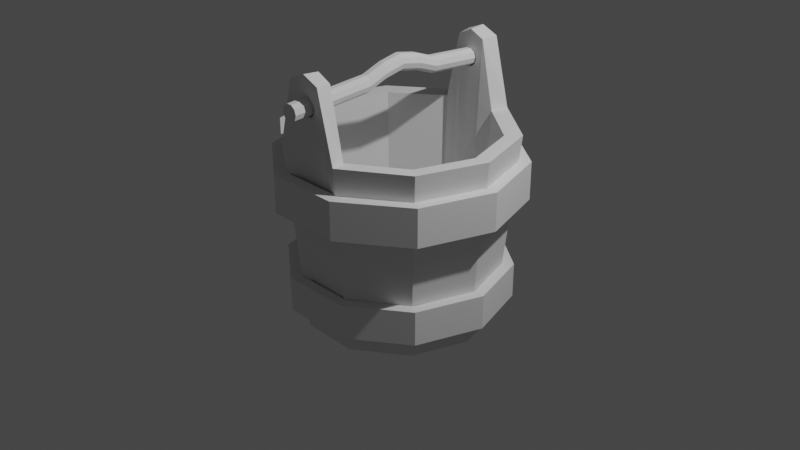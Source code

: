# Source: bucket.blend  (saved by Blender 2.81.16; exported with 4.5.12 LTS)
import bpy
from mathutils import Matrix  # noqa: F401  (used for matrix-valued properties, if any)

bpy.ops.wm.read_factory_settings(use_empty=True)
scene = bpy.context.scene
scene.name = 'Scene'

# ---- collections
col_collection = bpy.data.collections.new('Collection'); scene.collection.children.link(col_collection)

# ---- world
world_world = bpy.data.worlds.new('World'); scene.world = world_world
world_world.use_nodes = True; world_world.node_tree.nodes.clear()
_N = world_world.node_tree.nodes; _L = world_world.node_tree.links
n0 = _N.new('ShaderNodeOutputWorld'); n0.name = 'World Output'; n0.location = (300, 300)
n1 = _N.new('ShaderNodeBackground'); n1.name = 'Background'; n1.location = (10, 300)
n1.inputs[0].default_value = (0.05088, 0.05088, 0.05088, 1.0)
_L.new(n1.outputs[0], n0.inputs[0])
n0.is_active_output = True
world_world.color = (0.05088, 0.05088, 0.05088)
world_world.use_sun_shadow = False
world_world.sun_shadow_jitter_overblur = 0.0

# ---- cameras
cam_camera = bpy.data.cameras.new('Camera')
cam_camera.clip_end = 100.0
cam_camera.ortho_scale = 7.314

# ---- lights
light_light = bpy.data.lights.new('Light', 'POINT')
light_light.transmission_factor = 0.0
light_light.energy = 1000.0
light_light.shadow_soft_size = 0.1
light_light.shadow_maximum_resolution = 0.006
light_light.use_absolute_resolution = True

# ---- meshes
me_cylinder = bpy.data.meshes.new('Cylinder')
me_cylinder.from_pydata([(0.0, 1.0, -1.0), (-7.624e-09, 1.205, 1.01), (0.5878, 0.809, -1.0), (0.7084, 0.975, 1.0), (0.9511, 0.309, -1.0), (1.146, 0.3724, 1.0), (0.9511, -0.309, -1.0), (1.146, -0.3724, 1.0), (0.5878, -0.809, -1.0), (0.7084, -0.975, 1.01), (-8.742e-08, -1.0, -1.0), (-1.13e-07, -1.205, 1.01), (-0.5878, -0.809, -1.0), (-0.7084, -0.975, 1.0), (-0.9511, -0.309, -1.0), (-1.146, -0.3724, 1.0), (-0.9511, 0.309, -1.0), (-1.146, 0.3724, 1.0), (-0.5878, 0.809, -1.0), (-0.7084, 0.975, 1.01), (0.0, 1.0, -1.0), (0.5878, 0.809, -1.0), (0.9511, 0.309, -1.0), (0.9511, -0.309, -1.0), (0.5878, -0.809, -1.0), (-8.742e-08, -1.0, -1.0), (-0.5878, -0.809, -1.0), (-0.9511, -0.309, -1.0), (-0.9511, 0.309, -1.0), (-0.5878, 0.809, -1.0), (0.0, 1.0, -1.0), (0.5878, 0.809, -1.0), (0.9511, 0.309, -1.0), (0.9511, -0.309, -1.0), (0.5878, -0.809, -1.0), (-8.742e-08, -1.0, -1.0), (-0.5878, -0.809, -1.0), (-0.9511, -0.309, -1.0), (-0.9511, 0.309, -1.0), (-0.5878, 0.809, -1.0), (-5.599e-09, 1.025, 0.9958), (0.6027, 0.8296, 0.9859), (0.9753, 0.3169, 0.9859), (0.9753, -0.3169, 0.9859), (0.6027, -0.8296, 0.9958), (-9.525e-08, -1.025, 0.9958), (-0.6027, -0.8296, 0.9859), (-0.9753, -0.3169, 0.9859), (-0.9753, 0.3169, 0.9859), (-0.6027, 0.8296, 0.9958), (-4.362e-09, 0.9157, -0.9524), (0.5382, 0.7408, -0.9524), (0.8709, 0.283, -0.9524), (0.8709, -0.283, -0.9524), (0.5382, -0.7408, -0.9524), (-8.441e-08, -0.9157, -0.9524), (-0.5382, -0.7408, -0.9524), (-0.8709, -0.283, -0.9524), (-0.8709, 0.283, -0.9524), (-0.5382, 0.7408, -0.9524), (-0.2939, 0.9045, -1.0), (-0.3542, 1.09, 1.795), (-0.2939, 0.9045, -1.0), (-0.2939, 0.9045, -1.0), (-0.3014, 0.9275, 1.781), (-0.2691, 0.8283, -0.9524), (0.2939, -0.9045, -1.0), (0.3542, -1.09, 1.795), (0.2939, -0.9045, -1.0), (0.2939, -0.9045, -1.0), (0.3014, -0.9275, 1.781), (0.2691, -0.8283, -0.9524), (0.1469, -0.9523, -1.0), (0.1469, -0.9523, -1.0), (0.1469, -0.9523, -1.0), (0.1771, -1.148, 1.72), (0.1507, -0.9765, 1.706), (0.1346, -0.872, -0.9524), (0.5313, -1.033, 1.72), (0.4521, -0.8786, 1.706), (0.4037, -0.7845, -0.9524), (0.4408, -0.8568, -1.0), (0.4408, -0.8568, -1.0), (0.4408, -0.8568, -1.0), (-0.1469, 0.9523, -1.0), (-0.1469, 0.9523, -1.0), (-0.146, 0.9494, -1.0), (-0.1771, 1.148, 1.72), (-0.1507, 0.9765, 1.706), (-0.1346, 0.872, -0.9524), (-0.5313, 1.033, 1.72), (-0.4521, 0.8786, 1.706), (-0.4037, 0.7845, -0.8693), (-0.4419, 0.86, -0.9169), (-0.4407, 0.8563, -0.9896), (0.4547, -1.038, 1.482), (0.4033, -0.885, 1.494), (0.4377, -1.047, 1.54), (0.3858, -0.8927, 1.553), (0.4351, -1.039, 1.423), (0.3843, -0.8884, 1.436), (0.3905, -1.063, 1.576), (0.3384, -0.9086, 1.589), (0.3495, -1.076, 1.577), (0.3315, -1.082, 1.577), (0.2991, -0.9206, 1.589), (0.2795, -0.9273, 1.589), (0.3863, -1.051, 1.387), (0.3361, -0.9017, 1.4), (0.3273, -1.069, 1.387), (0.3454, -1.063, 1.387), (0.2969, -0.9137, 1.4), (0.2772, -0.9205, 1.4), (0.281, -1.089, 1.423), (0.2303, -0.9381, 1.436), (0.2643, -1.099, 1.482), (0.213, -0.9464, 1.494), (0.2836, -1.096, 1.54), (0.2318, -0.9423, 1.553), (-0.4377, 1.047, 1.539), (-0.3856, 0.8922, 1.552), (-0.4351, 1.039, 1.422), (-0.3841, 0.8878, 1.435), (-0.4547, 1.038, 1.48), (-0.4032, 0.8844, 1.493), (-0.3315, 1.082, 1.575), (-0.2795, 0.9273, 1.588), (-0.3863, 1.051, 1.386), (-0.3358, 0.9009, 1.399), (-0.3905, 1.063, 1.575), (-0.3382, 0.9082, 1.588), (-0.3273, 1.069, 1.386), (-0.2772, 0.9204, 1.399), (-0.2836, 1.096, 1.539), (-0.2318, 0.9423, 1.552), (-0.281, 1.089, 1.422), (-0.2303, 0.9381, 1.435), (-0.2991, 0.9205, 1.588), (-0.3494, 1.075, 1.575), (-0.3454, 1.063, 1.386), (-0.2969, 0.9136, 1.399), (-0.2643, 1.099, 1.48), (-0.213, 0.9464, 1.493)], [], [(30, 1, 3, 31), (31, 3, 5, 32), (32, 5, 7, 33), (33, 7, 9, 34), (74, 75, 11, 35), (35, 11, 13, 36), (36, 13, 15, 37), (37, 15, 17, 38), (7, 5, 42, 43), (38, 17, 19, 39), (86, 87, 1, 30), (0, 2, 4, 6, 8, 81, 66, 72, 10, 12, 14, 16, 18, 93, 60, 84), (84, 85, 20, 0), (16, 28, 29, 18), (14, 27, 28, 16), (12, 26, 27, 14), (10, 25, 26, 12), (72, 73, 25, 10), (6, 23, 24, 8), (4, 22, 23, 6), (2, 21, 22, 4), (0, 20, 21, 2), (85, 86, 30, 20), (28, 38, 39, 29), (27, 37, 38, 28), (26, 36, 37, 27), (25, 35, 36, 26), (73, 74, 35, 25), (23, 33, 34, 24), (22, 32, 33, 23), (21, 31, 32, 22), (20, 30, 31, 21), (47, 46, 56, 57), (5, 3, 41, 42), (90, 19, 49, 91), (19, 17, 48, 49), (17, 15, 47, 48), (15, 13, 46, 47), (13, 11, 45, 46), (78, 9, 44, 79), (9, 7, 43, 44), (3, 1, 40, 41), (51, 50, 89, 65, 92, 59, 58, 57, 56, 55, 77, 71, 80, 54, 53, 52), (44, 43, 53, 54), (41, 40, 50, 51), (48, 47, 57, 58), (79, 44, 54, 80), (42, 41, 51, 52), (49, 48, 58, 59), (46, 45, 55, 56), (43, 42, 52, 53), (91, 49, 59, 92), (88, 64, 137, 126, 134, 142, 136, 132, 140, 65, 89), (87, 61, 64, 88), (94, 90, 61, 138, 129, 119, 123, 121, 127, 139, 63), (76, 70, 105, 106, 118, 116, 114, 112, 111, 71, 77), (75, 67, 70, 76), (82, 83, 69, 68), (81, 82, 68, 66), (83, 78, 67, 103, 101, 97, 95, 99, 107, 110, 69), (11, 75, 76, 45), (45, 76, 77, 55), (68, 69, 74, 73), (66, 68, 73, 72), (69, 110, 109, 113, 115, 117, 104, 103, 67, 75, 74), (34, 9, 78, 83), (8, 24, 82, 81), (24, 34, 83, 82), (70, 79, 80, 71, 111, 108, 100, 96, 98, 102, 105), (67, 78, 79, 70), (1, 87, 88, 40), (40, 88, 89, 50), (62, 63, 86, 85), (60, 62, 85, 84), (63, 139, 131, 135, 141, 133, 125, 138, 61, 87, 86), (39, 19, 90, 94), (64, 91, 92, 65, 140, 128, 122, 124, 120, 130, 137), (61, 90, 91, 64), (124, 123, 119, 120), (126, 125, 133, 134), (130, 129, 138, 125, 126, 137), (142, 141, 135, 136), (97, 98, 96, 95), (101, 102, 98, 97), (136, 135, 131, 132), (99, 100, 108, 107), (132, 131, 139, 127, 128, 140), (115, 116, 118, 117), (117, 118, 106, 104), (107, 108, 111, 112, 109, 110), (113, 114, 116, 115), (122, 121, 123, 124), (134, 133, 141, 142), (120, 119, 129, 130), (95, 96, 100, 99), (128, 127, 121, 122), (104, 106, 105, 102, 101, 103), (109, 112, 114, 113)])
_uv = me_cylinder.uv_layers.new(name='UVMap')
_uv.uv.foreach_set('vector', [1.0, 0.5, 1.0, 1.0, 0.9, 1.0, 0.9, 0.5, 0.9, 0.5, 0.9, 1.0, 0.8, 1.0, 0.8, 0.5, 0.8, 0.5, 0.8, 1.0, 0.7, 1.0, 0.7, 0.5, 0.7, 0.5, 0.7, 1.0, 0.6, 1.0, 0.6, 0.5, 0.525, 0.5, 0.525, 1.0, 0.5, 1.0, 0.5, 0.5, 0.5, 0.5, 0.5, 1.0, 0.4, 1.0, 0.4, 0.5, 0.4, 0.5, 0.4, 1.0, 0.3, 1.0, 0.3, 0.5, 0.3, 0.5, 0.3, 1.0, 0.2, 1.0, 0.2, 0.5, 0.7, 1.0, 0.8, 1.0, 0.8, 1.0, 0.7, 1.0, 0.2, 0.5, 0.2, 1.0, 0.1, 1.0, 0.1, 0.5, 0.025, 0.5, 0.025, 1.0, -7.451e-08, 1.0, -7.451e-08, 0.5, 0.75, 0.49, 0.8911, 0.4442, 0.9783, 0.3242, 0.9783, 0.1758, 0.8911, 0.05584, 0.8558, 0.04438, 0.8205, 0.03292, 0.7853, 0.02146, 0.75, 0.01, 0.6089, 0.05584, 0.5217, 0.1758, 0.5217, 0.3242, 0.6089, 0.4442, 0.6442, 0.4556, 0.6795, 0.4671, 0.7147, 0.4785, 0.025, 0.5, 0.025, 0.5, -7.451e-08, 0.5, -7.451e-08, 0.5, 0.2, 0.5, 0.2, 0.5, 0.1, 0.5, 0.1, 0.5, 0.3, 0.5, 0.3, 0.5, 0.2, 0.5, 0.2, 0.5, 0.4, 0.5, 0.4, 0.5, 0.3, 0.5, 0.3, 0.5, 0.5, 0.5, 0.5, 0.5, 0.4, 0.5, 0.4, 0.5, 0.525, 0.5, 0.525, 0.5, 0.5, 0.5, 0.5, 0.5, 0.7, 0.5, 0.7, 0.5, 0.6, 0.5, 0.6, 0.5, 0.8, 0.5, 0.8, 0.5, 0.7, 0.5, 0.7, 0.5, 0.9, 0.5, 0.9, 0.5, 0.8, 0.5, 0.8, 0.5, 1.0, 0.5, 1.0, 0.5, 0.9, 0.5, 0.9, 0.5, 0.025, 0.5, 0.025, 0.5, -7.451e-08, 0.5, -7.451e-08, 0.5, 0.2, 0.5, 0.2, 0.5, 0.1, 0.5, 0.1, 0.5, 0.3, 0.5, 0.3, 0.5, 0.2, 0.5, 0.2, 0.5, 0.4, 0.5, 0.4, 0.5, 0.3, 0.5, 0.3, 0.5, 0.5, 0.5, 0.5, 0.5, 0.4, 0.5, 0.4, 0.5, 0.525, 0.5, 0.525, 0.5, 0.5, 0.5, 0.5, 0.5, 0.7, 0.5, 0.7, 0.5, 0.6, 0.5, 0.6, 0.5, 0.8, 0.5, 0.8, 0.5, 0.7, 0.5, 0.7, 0.5, 0.9, 0.5, 0.9, 0.5, 0.8, 0.5, 0.8, 0.5, 1.0, 0.5, 1.0, 0.5, 0.9, 0.5, 0.9, 0.5, 0.3, 1.0, 0.4, 1.0, 0.4, 1.0, 0.3, 1.0, 0.8, 1.0, 0.9, 1.0, 0.9, 1.0, 0.8, 1.0, 0.075, 1.0, 0.1, 1.0, 0.1, 1.0, 0.075, 1.0, 0.1, 1.0, 0.2, 1.0, 0.2, 1.0, 0.1, 1.0, 0.2, 1.0, 0.3, 1.0, 0.3, 1.0, 0.2, 1.0, 0.3, 1.0, 0.4, 1.0, 0.4, 1.0, 0.3, 1.0, 0.4, 1.0, 0.5, 1.0, 0.5, 1.0, 0.4, 1.0, 0.575, 1.0, 0.6, 1.0, 0.6, 1.0, 0.575, 1.0, 0.6, 1.0, 0.7, 1.0, 0.7, 1.0, 0.6, 1.0, 0.9, 1.0, 1.0, 1.0, 1.0, 1.0, 0.9, 1.0, 0.3911, 0.4442, 0.25, 0.49, 0.2147, 0.4785, 0.1795, 0.4671, 0.1442, 0.4556, 0.1089, 0.4442, 0.02175, 0.3242, 0.02175, 0.1758, 0.1089, 0.05584, 0.25, 0.01, 0.2853, 0.02146, 0.3205, 0.03292, 0.3558, 0.04438, 0.3911, 0.05584, 0.4783, 0.1758, 0.4783, 0.3242, 0.6, 1.0, 0.7, 1.0, 0.7, 1.0, 0.6, 1.0, 0.9, 1.0, 1.0, 1.0, 1.0, 1.0, 0.9, 1.0, 0.2, 1.0, 0.3, 1.0, 0.3, 1.0, 0.2, 1.0, 0.575, 1.0, 0.6, 1.0, 0.6, 1.0, 0.575, 1.0, 0.8, 1.0, 0.9, 1.0, 0.9, 1.0, 0.8, 1.0, 0.1, 1.0, 0.2, 1.0, 0.2, 1.0, 0.1, 1.0, 0.4, 1.0, 0.5, 1.0, 0.5, 1.0, 0.4, 1.0, 0.7, 1.0, 0.8, 1.0, 0.8, 1.0, 0.7, 1.0, 0.075, 1.0, 0.1, 1.0, 0.1, 1.0, 0.075, 1.0, 0.025, 1.0, 0.05, 1.0, 0.05, 1.0, 0.0467, 1.0, 0.03876, 1.0, 0.03569, 1.0, 0.0387, 1.0, 0.04667, 1.0, 0.05, 1.0, 0.05, 1.0, 0.025, 1.0, 0.025, 1.0, 0.05, 1.0, 0.05, 1.0, 0.025, 1.0, 0.075, 0.5, 0.075, 1.0, 0.05, 1.0, 0.05, 0.9606, 0.0558, 0.9635, 0.0626, 0.9603, 0.06524, 0.951, 0.06268, 0.9391, 0.05585, 0.9294, 0.05, 0.9268, 0.05, 0.5, 0.525, 1.0, 0.55, 1.0, 0.55, 1.0, 0.5467, 1.0, 0.5388, 1.0, 0.5357, 1.0, 0.5387, 1.0, 0.5467, 1.0, 0.55, 1.0, 0.55, 1.0, 0.525, 1.0, 0.525, 1.0, 0.55, 1.0, 0.55, 1.0, 0.525, 1.0, 0.575, 0.5, 0.575, 0.5, 0.55, 0.5, 0.55, 0.5, 0.575, 0.5, 0.575, 0.5, 0.55, 0.5, 0.55, 0.5, 0.575, 0.5, 0.575, 1.0, 0.55, 1.0, 0.55, 0.9609, 0.5558, 0.9638, 0.5626, 0.9607, 0.5652, 0.9513, 0.5627, 0.9395, 0.5558, 0.9297, 0.55, 0.927, 0.55, 0.5, 0.5, 1.0, 0.525, 1.0, 0.525, 1.0, 0.5, 1.0, 0.5, 1.0, 0.525, 1.0, 0.525, 1.0, 0.5, 1.0, 0.55, 0.5, 0.55, 0.5, 0.525, 0.5, 0.525, 0.5, 0.55, 0.5, 0.55, 0.5, 0.525, 0.5, 0.525, 0.5, 0.55, 0.5, 0.55, 0.927, 0.5474, 0.9282, 0.5405, 0.938, 0.538, 0.9498, 0.5406, 0.9591, 0.5474, 0.9621, 0.55, 0.9609, 0.55, 1.0, 0.525, 1.0, 0.525, 0.5, 0.6, 0.5, 0.6, 1.0, 0.575, 1.0, 0.575, 0.5, 0.6, 0.5, 0.6, 0.5, 0.575, 0.5, 0.575, 0.5, 0.6, 0.5, 0.6, 0.5, 0.575, 0.5, 0.575, 0.5, 0.55, 1.0, 0.575, 1.0, 0.575, 1.0, 0.55, 1.0, 0.55, 1.0, 0.5565, 1.0, 0.5645, 1.0, 0.5675, 1.0, 0.5645, 1.0, 0.5565, 1.0, 0.55, 1.0, 0.55, 1.0, 0.575, 1.0, 0.575, 1.0, 0.55, 1.0, -7.451e-08, 1.0, 0.025, 1.0, 0.025, 1.0, -7.451e-08, 1.0, -7.451e-08, 1.0, 0.025, 1.0, 0.025, 1.0, -7.451e-08, 1.0, 0.05, 0.5, 0.05, 0.5, 0.025, 0.5, 0.025, 0.5, 0.05, 0.5, 0.05, 0.5, 0.025, 0.5, 0.025, 0.5, 0.05, 0.5, 0.05, 0.9268, 0.04737, 0.928, 0.04053, 0.9377, 0.03797, 0.9496, 0.04061, 0.9588, 0.04741, 0.9619, 0.05, 0.9606, 0.05, 1.0, 0.025, 1.0, 0.025, 0.5, 0.1, 0.5, 0.1, 1.0, 0.075, 1.0, 0.075, 0.5, 0.05, 1.0, 0.075, 1.0, 0.075, 1.0, 0.05, 1.0, 0.05, 1.0, 0.05655, 1.0, 0.06452, 1.0, 0.06753, 1.0, 0.06446, 1.0, 0.05651, 1.0, 0.05, 1.0, 0.05, 1.0, 0.075, 1.0, 0.075, 1.0, 0.05, 1.0, -7.451e-08, 0.9382, -7.451e-08, 0.9693, 0.1, 0.9699, 0.1, 0.9385, 0.3, 0.9384, 0.3, 0.9698, 0.4, 0.9695, 0.4, 0.9382, 0.2, 0.9385, 0.2, 0.97, 0.2692, 0.9697, 0.3, 0.9698, 0.3, 0.9384, 0.2664, 0.9384, 0.5, 0.9378, 0.5, 0.9687, 0.6, 0.9679, 0.6, 0.9374, 0.4, 0.5346, 0.4, 0.5659, 0.5, 0.5662, 0.5, 0.5352, 0.3, 0.5345, 0.3, 0.5659, 0.4, 0.5659, 0.4, 0.5346, 0.6, 0.9374, 0.6, 0.9679, 0.7, 0.9672, 0.7, 0.937, 0.6, 0.5362, 0.6, 0.5668, 0.7, 0.5673, 0.7, 0.537, 0.7, 0.937, 0.7, 0.9672, 0.7311, 0.9672, 0.8, 0.9675, 0.8, 0.9371, 0.7337, 0.937, -7.451e-08, 0.5358, -7.451e-08, 0.5667, 0.1, 0.5663, 0.1, 0.535, 0.1, 0.535, 0.1, 0.5663, 0.2, 0.5661, 0.2, 0.5347, 0.7, 0.537, 0.7, 0.5673, 0.7663, 0.5675, 0.8, 0.5675, 0.8, 0.5373, 0.7689, 0.5373, 0.9, 0.5366, 0.9, 0.5672, 1.0, 0.5667, 1.0, 0.5358, 0.9, 0.9376, 0.9, 0.9683, 1.0, 0.9693, 1.0, 0.9382, 0.4, 0.9382, 0.4, 0.9695, 0.5, 0.9687, 0.5, 0.9378, 0.1, 0.9385, 0.1, 0.9699, 0.2, 0.97, 0.2, 0.9385, 0.5, 0.5352, 0.5, 0.5662, 0.6, 0.5668, 0.6, 0.5362, 0.8, 0.9371, 0.8, 0.9675, 0.9, 0.9683, 0.9, 0.9376, 0.2, 0.5347, 0.2, 0.5661, 0.2336, 0.5661, 0.3, 0.5659, 0.3, 0.5345, 0.2308, 0.5348, 0.8, 0.5373, 0.8, 0.5675, 0.9, 0.5672, 0.9, 0.5366])
me_cylinder.use_remesh_fix_poles = True
me_cylinder.use_remesh_preserve_attributes = False
me_cylinder.use_mirror_vertex_groups = False
me_cylinder.update()
me_cylinder_001 = bpy.data.meshes.new('Cylinder.001')
me_cylinder_001.from_pydata([(-14.67, 1.0, -1.009), (-14.67, 1.0, 0.991), (-14.09, 0.809, -1.009), (-14.09, 0.809, 0.991), (-13.72, 0.309, -1.009), (-13.72, 0.309, 0.991), (-13.72, -0.309, -1.009), (-13.72, -0.309, 0.991), (-14.09, -0.809, -1.009), (-14.09, -0.809, 0.991), (-14.67, -1.0, -1.009), (-14.67, -1.0, 0.991), (-15.26, -0.809, -1.009), (-15.26, -0.809, 0.991), (-15.62, -0.309, -1.009), (-15.62, -0.309, 0.991), (-15.62, 0.309, -1.009), (-15.62, 0.309, 0.991), (-15.26, 0.809, -1.009), (-15.26, 0.809, 0.991), (-15.37, 1.0, -0.3272), (-14.78, 0.809, -0.3272), (-14.41, 0.309, -0.3272), (-14.41, -0.309, -0.3272), (-14.78, -0.809, -0.3272), (-15.37, -1.0, -0.3272), (-15.95, -0.809, -0.3272), (-16.32, -0.309, -0.3272), (-16.32, 0.309, -0.3272), (-15.95, 0.809, -0.3272), (-15.37, 1.0, 0.3319), (-14.78, 0.809, 0.3319), (-14.41, 0.309, 0.3319), (-14.41, -0.309, 0.3319), (-14.78, -0.809, 0.3319), (-15.37, -1.0, 0.3319), (-15.95, -0.809, 0.3319), (-16.32, -0.309, 0.3319), (-16.32, 0.309, 0.3319), (-15.95, 0.809, 0.3319), (-16.12, 0.809, 0.002309), (-15.76, 0.309, 0.002309), (-15.76, -0.309, 0.002309), (-16.12, -0.809, 0.002309), (-16.71, -1.0, 0.002309), (-17.3, -0.809, 0.002309), (-17.66, -0.309, 0.002309), (-17.66, 0.309, 0.002309), (-17.3, 0.809, 0.002309), (-16.71, 1.0, 0.002309), (-15.65, 0.809, -0.1625), (-15.29, 0.309, -0.1625), (-15.29, -0.309, -0.1625), (-15.65, -0.809, -0.1625), (-16.24, -1.0, -0.1625), (-16.82, -0.809, -0.1625), (-17.19, -0.309, -0.1625), (-17.19, 0.309, -0.1625), (-16.82, 0.809, -0.1625), (-16.24, 1.0, -0.1625), (-16.24, 1.0, 0.1671), (-15.65, 0.809, 0.1671), (-15.29, 0.309, 0.1671), (-15.29, -0.309, 0.1671), (-15.65, -0.809, 0.1671), (-16.24, -1.0, 0.1671), (-16.82, -0.809, 0.1671), (-17.19, -0.309, 0.1671), (-17.19, 0.309, 0.1671), (-16.82, 0.809, 0.1671)], [], [(30, 1, 3, 31), (31, 3, 5, 32), (32, 5, 7, 33), (33, 7, 9, 34), (34, 9, 11, 35), (35, 11, 13, 36), (36, 13, 15, 37), (37, 15, 17, 38), (3, 1, 19, 17, 15, 13, 11, 9, 7, 5), (38, 17, 19, 39), (39, 19, 1, 30), (0, 2, 4, 6, 8, 10, 12, 14, 16, 18), (18, 29, 20, 0), (16, 28, 29, 18), (14, 27, 28, 16), (12, 26, 27, 14), (10, 25, 26, 12), (8, 24, 25, 10), (6, 23, 24, 8), (4, 22, 23, 6), (2, 21, 22, 4), (0, 20, 21, 2), (69, 39, 30, 60), (68, 38, 39, 69), (67, 37, 38, 68), (66, 36, 37, 67), (65, 35, 36, 66), (64, 34, 35, 65), (63, 33, 34, 64), (62, 32, 33, 63), (61, 31, 32, 62), (60, 30, 31, 61), (59, 49, 40, 50), (50, 40, 41, 51), (51, 41, 42, 52), (52, 42, 43, 53), (53, 43, 44, 54), (54, 44, 45, 55), (55, 45, 46, 56), (56, 46, 47, 57), (57, 47, 48, 58), (58, 48, 49, 59), (29, 58, 59, 20), (28, 57, 58, 29), (27, 56, 57, 28), (26, 55, 56, 27), (25, 54, 55, 26), (24, 53, 54, 25), (23, 52, 53, 24), (22, 51, 52, 23), (21, 50, 51, 22), (20, 59, 50, 21), (49, 60, 61, 40), (40, 61, 62, 41), (41, 62, 63, 42), (42, 63, 64, 43), (43, 64, 65, 44), (44, 65, 66, 45), (45, 66, 67, 46), (46, 67, 68, 47), (47, 68, 69, 48), (48, 69, 60, 49)])
_uv = me_cylinder_001.uv_layers.new(name='UVMap')
_uv.uv.foreach_set('vector', [1.0, 0.8352, 1.0, 1.0, 0.9, 1.0, 0.9, 0.8352, 0.9, 0.8352, 0.9, 1.0, 0.8, 1.0, 0.8, 0.8352, 0.8, 0.8352, 0.8, 1.0, 0.7, 1.0, 0.7, 0.8352, 0.7, 0.8352, 0.7, 1.0, 0.6, 1.0, 0.6, 0.8352, 0.6, 0.8352, 0.6, 1.0, 0.5, 1.0, 0.5, 0.8352, 0.5, 0.8352, 0.5, 1.0, 0.4, 1.0, 0.4, 0.8352, 0.4, 0.8352, 0.4, 1.0, 0.3, 1.0, 0.3, 0.8352, 0.3, 0.8352, 0.3, 1.0, 0.2, 1.0, 0.2, 0.8352, 0.3911, 0.4442, 0.25, 0.49, 0.1089, 0.4442, 0.02175, 0.3242, 0.02175, 0.1758, 0.1089, 0.05584, 0.25, 0.01, 0.3911, 0.05584, 0.4783, 0.1758, 0.4783, 0.3242, 0.2, 0.8352, 0.2, 1.0, 0.1, 1.0, 0.1, 0.8352, 0.1, 0.8352, 0.1, 1.0, -7.451e-08, 1.0, -7.451e-08, 0.8352, 0.75, 0.49, 0.8911, 0.4442, 0.9783, 0.3242, 0.9783, 0.1758, 0.8911, 0.05584, 0.75, 0.01, 0.6089, 0.05584, 0.5217, 0.1758, 0.5217, 0.3242, 0.6089, 0.4442, 0.1, 0.5, 0.1, 0.6704, -7.451e-08, 0.6704, -7.451e-08, 0.5, 0.2, 0.5, 0.2, 0.6704, 0.1, 0.6704, 0.1, 0.5, 0.3, 0.5, 0.3, 0.6704, 0.2, 0.6704, 0.2, 0.5, 0.4, 0.5, 0.4, 0.6704, 0.3, 0.6704, 0.3, 0.5, 0.5, 0.5, 0.5, 0.6704, 0.4, 0.6704, 0.4, 0.5, 0.6, 0.5, 0.6, 0.6704, 0.5, 0.6704, 0.5, 0.5, 0.7, 0.5, 0.7, 0.6704, 0.6, 0.6704, 0.6, 0.5, 0.8, 0.5, 0.8, 0.6704, 0.7, 0.6704, 0.7, 0.5, 0.9, 0.5, 0.9, 0.6704, 0.8, 0.6704, 0.8, 0.5, 1.0, 0.5, 1.0, 0.6704, 0.9, 0.6704, 0.9, 0.5, 0.1, 0.794, 0.1, 0.8352, -7.451e-08, 0.8352, -7.451e-08, 0.794, 0.2, 0.794, 0.2, 0.8352, 0.1, 0.8352, 0.1, 0.794, 0.3, 0.794, 0.3, 0.8352, 0.2, 0.8352, 0.2, 0.794, 0.4, 0.794, 0.4, 0.8352, 0.3, 0.8352, 0.3, 0.794, 0.5, 0.794, 0.5, 0.8352, 0.4, 0.8352, 0.4, 0.794, 0.6, 0.794, 0.6, 0.8352, 0.5, 0.8352, 0.5, 0.794, 0.7, 0.794, 0.7, 0.8352, 0.6, 0.8352, 0.6, 0.794, 0.8, 0.794, 0.8, 0.8352, 0.7, 0.8352, 0.7, 0.794, 0.9, 0.794, 0.9, 0.8352, 0.8, 0.8352, 0.8, 0.794, 1.0, 0.794, 1.0, 0.8352, 0.9, 0.8352, 0.9, 0.794, 1.0, 0.7116, 1.0, 0.7528, 0.9, 0.7528, 0.9, 0.7116, 0.9, 0.7116, 0.9, 0.7528, 0.8, 0.7528, 0.8, 0.7116, 0.8, 0.7116, 0.8, 0.7528, 0.7, 0.7528, 0.7, 0.7116, 0.7, 0.7116, 0.7, 0.7528, 0.6, 0.7528, 0.6, 0.7116, 0.6, 0.7116, 0.6, 0.7528, 0.5, 0.7528, 0.5, 0.7116, 0.5, 0.7116, 0.5, 0.7528, 0.4, 0.7528, 0.4, 0.7116, 0.4, 0.7116, 0.4, 0.7528, 0.3, 0.7528, 0.3, 0.7116, 0.3, 0.7116, 0.3, 0.7528, 0.2, 0.7528, 0.2, 0.7116, 0.2, 0.7116, 0.2, 0.7528, 0.1, 0.7528, 0.1, 0.7116, 0.1, 0.7116, 0.1, 0.7528, -7.451e-08, 0.7528, -7.451e-08, 0.7116, 0.1, 0.6704, 0.1, 0.7116, -7.451e-08, 0.7116, -7.451e-08, 0.6704, 0.2, 0.6704, 0.2, 0.7116, 0.1, 0.7116, 0.1, 0.6704, 0.3, 0.6704, 0.3, 0.7116, 0.2, 0.7116, 0.2, 0.6704, 0.4, 0.6704, 0.4, 0.7116, 0.3, 0.7116, 0.3, 0.6704, 0.5, 0.6704, 0.5, 0.7116, 0.4, 0.7116, 0.4, 0.6704, 0.6, 0.6704, 0.6, 0.7116, 0.5, 0.7116, 0.5, 0.6704, 0.7, 0.6704, 0.7, 0.7116, 0.6, 0.7116, 0.6, 0.6704, 0.8, 0.6704, 0.8, 0.7116, 0.7, 0.7116, 0.7, 0.6704, 0.9, 0.6704, 0.9, 0.7116, 0.8, 0.7116, 0.8, 0.6704, 1.0, 0.6704, 1.0, 0.7116, 0.9, 0.7116, 0.9, 0.6704, 1.0, 0.7528, 1.0, 0.794, 0.9, 0.794, 0.9, 0.7528, 0.9, 0.7528, 0.9, 0.794, 0.8, 0.794, 0.8, 0.7528, 0.8, 0.7528, 0.8, 0.794, 0.7, 0.794, 0.7, 0.7528, 0.7, 0.7528, 0.7, 0.794, 0.6, 0.794, 0.6, 0.7528, 0.6, 0.7528, 0.6, 0.794, 0.5, 0.794, 0.5, 0.7528, 0.5, 0.7528, 0.5, 0.794, 0.4, 0.794, 0.4, 0.7528, 0.4, 0.7528, 0.4, 0.794, 0.3, 0.794, 0.3, 0.7528, 0.3, 0.7528, 0.3, 0.794, 0.2, 0.794, 0.2, 0.7528, 0.2, 0.7528, 0.2, 0.794, 0.1, 0.794, 0.1, 0.7528, 0.1, 0.7528, 0.1, 0.794, -7.451e-08, 0.794, -7.451e-08, 0.7528])
me_cylinder_001.use_remesh_fix_poles = True
me_cylinder_001.use_remesh_preserve_attributes = False
me_cylinder_001.use_mirror_vertex_groups = False
me_cylinder_001.update()
me_cylinder_009 = bpy.data.meshes.new('Cylinder.009')
me_cylinder_009.from_pydata([(0.0, 1.0, -1.0), (0.0, 1.0, 1.0), (0.5878, 0.809, -1.0), (0.5878, 0.809, 1.0), (0.9511, 0.309, -1.0), (0.9511, 0.309, 1.0), (0.9511, -0.309, -1.0), (0.9511, -0.309, 1.0), (0.5878, -0.809, -1.0), (0.5878, -0.809, 1.0), (-8.742e-08, -1.0, -1.0), (-8.742e-08, -1.0, 1.0), (-0.5878, -0.809, -1.0), (-0.5878, -0.809, 1.0), (-0.9511, -0.309, -1.0), (-0.9511, -0.309, 1.0), (-0.9511, 0.309, -1.0), (-0.9511, 0.309, 1.0), (-0.5878, 0.809, -1.0), (-0.5878, 0.809, 1.0), (0.5282, 0.727, 1.0), (8.623e-10, 0.8986, 1.0), (0.8546, 0.2777, 1.0), (0.8546, -0.2777, 1.0), (0.5282, -0.727, 1.0), (-7.769e-08, -0.8986, 1.0), (-0.5282, -0.727, 1.0), (-0.8546, -0.2777, 1.0), (-0.8546, 0.2777, 1.0), (-0.5282, 0.727, 1.0), (3.089e-08, 0.8719, -1.0), (0.5125, 0.7053, -1.0), (0.8292, 0.2694, -1.0), (0.8292, -0.2694, -1.0), (0.5125, -0.7053, -1.0), (-1.049e-07, -0.8719, -1.0), (-0.5125, -0.7053, -1.0), (-0.8292, -0.2694, -1.0), (-0.8292, 0.2694, -1.0), (-0.5125, 0.7053, -1.0)], [], [(0, 1, 3, 2), (2, 3, 5, 4), (4, 5, 7, 6), (6, 7, 9, 8), (8, 9, 11, 10), (10, 11, 13, 12), (12, 13, 15, 14), (14, 15, 17, 16), (7, 5, 22, 23), (16, 17, 19, 18), (18, 19, 1, 0), (16, 18, 39, 38), (5, 3, 20, 22), (1, 19, 29, 21), (19, 17, 28, 29), (17, 15, 27, 28), (15, 13, 26, 27), (13, 11, 25, 26), (11, 9, 24, 25), (9, 7, 23, 24), (3, 1, 21, 20), (14, 16, 38, 37), (12, 14, 37, 36), (10, 12, 36, 35), (8, 10, 35, 34), (6, 8, 34, 33), (0, 2, 31, 30), (4, 6, 33, 32), (2, 4, 32, 31), (18, 0, 30, 39)])
_uv = me_cylinder_009.uv_layers.new(name='UVMap')
_uv.uv.foreach_set('vector', [1.0, 0.5, 1.0, 1.0, 0.9, 1.0, 0.9, 0.5, 0.9, 0.5, 0.9, 1.0, 0.8, 1.0, 0.8, 0.5, 0.8, 0.5, 0.8, 1.0, 0.7, 1.0, 0.7, 0.5, 0.7, 0.5, 0.7, 1.0, 0.6, 1.0, 0.6, 0.5, 0.6, 0.5, 0.6, 1.0, 0.5, 1.0, 0.5, 0.5, 0.5, 0.5, 0.5, 1.0, 0.4, 1.0, 0.4, 0.5, 0.4, 0.5, 0.4, 1.0, 0.3, 1.0, 0.3, 0.5, 0.3, 0.5, 0.3, 1.0, 0.2, 1.0, 0.2, 0.5, 0.7, 1.0, 0.8, 1.0, 0.8, 1.0, 0.7, 1.0, 0.2, 0.5, 0.2, 1.0, 0.1, 1.0, 0.1, 0.5, 0.1, 0.5, 0.1, 1.0, -7.451e-08, 1.0, -7.451e-08, 0.5, 0.2, 0.5, 0.1, 0.5, 0.1, 0.5, 0.2, 0.5, 0.8, 1.0, 0.9, 1.0, 0.9, 1.0, 0.8, 1.0, -7.451e-08, 1.0, 0.1, 1.0, 0.1, 1.0, -7.451e-08, 1.0, 0.1, 1.0, 0.2, 1.0, 0.2, 1.0, 0.1, 1.0, 0.2, 1.0, 0.3, 1.0, 0.3, 1.0, 0.2, 1.0, 0.3, 1.0, 0.4, 1.0, 0.4, 1.0, 0.3, 1.0, 0.4, 1.0, 0.5, 1.0, 0.5, 1.0, 0.4, 1.0, 0.5, 1.0, 0.6, 1.0, 0.6, 1.0, 0.5, 1.0, 0.6, 1.0, 0.7, 1.0, 0.7, 1.0, 0.6, 1.0, 0.9, 1.0, 1.0, 1.0, 1.0, 1.0, 0.9, 1.0, 0.3, 0.5, 0.2, 0.5, 0.2, 0.5, 0.3, 0.5, 0.4, 0.5, 0.3, 0.5, 0.3, 0.5, 0.4, 0.5, 0.5, 0.5, 0.4, 0.5, 0.4, 0.5, 0.5, 0.5, 0.6, 0.5, 0.5, 0.5, 0.5, 0.5, 0.6, 0.5, 0.7, 0.5, 0.6, 0.5, 0.6, 0.5, 0.7, 0.5, 1.0, 0.5, 0.9, 0.5, 0.9, 0.5, 1.0, 0.5, 0.8, 0.5, 0.7, 0.5, 0.7, 0.5, 0.8, 0.5, 0.9, 0.5, 0.8, 0.5, 0.8, 0.5, 0.9, 0.5, 0.1, 0.5, -7.451e-08, 0.5, -7.451e-08, 0.5, 0.1, 0.5])
me_cylinder_009.use_remesh_fix_poles = True
me_cylinder_009.use_remesh_preserve_attributes = False
me_cylinder_009.use_mirror_vertex_groups = False
me_cylinder_009.update()
me_cylinder_010 = bpy.data.meshes.new('Cylinder.010')
me_cylinder_010.from_pydata([(0.0, 1.0, -1.0), (0.0, 1.0, 1.0), (0.5878, 0.809, -1.0), (0.5878, 0.809, 1.0), (0.9511, 0.309, -1.0), (0.9511, 0.309, 1.0), (0.9511, -0.309, -1.0), (0.9511, -0.309, 1.0), (0.5878, -0.809, -1.0), (0.5878, -0.809, 1.0), (-8.742e-08, -1.0, -1.0), (-8.742e-08, -1.0, 1.0), (-0.5878, -0.809, -1.0), (-0.5878, -0.809, 1.0), (-0.9511, -0.309, -1.0), (-0.9511, -0.309, 1.0), (-0.9511, 0.309, -1.0), (-0.9511, 0.309, 1.0), (-0.5878, 0.809, -1.0), (-0.5878, 0.809, 1.0), (0.5282, 0.727, 1.0), (8.623e-10, 0.8986, 1.0), (0.8546, 0.2777, 1.0), (0.8546, -0.2777, 1.0), (0.5282, -0.727, 1.0), (-7.769e-08, -0.8986, 1.0), (-0.5282, -0.727, 1.0), (-0.8546, -0.2777, 1.0), (-0.8546, 0.2777, 1.0), (-0.5282, 0.727, 1.0), (3.089e-08, 0.8719, -1.0), (0.5125, 0.7053, -1.0), (0.8292, 0.2694, -1.0), (0.8292, -0.2694, -1.0), (0.5125, -0.7053, -1.0), (-1.049e-07, -0.8719, -1.0), (-0.5125, -0.7053, -1.0), (-0.8292, -0.2694, -1.0), (-0.8292, 0.2694, -1.0), (-0.5125, 0.7053, -1.0)], [], [(0, 1, 3, 2), (2, 3, 5, 4), (4, 5, 7, 6), (6, 7, 9, 8), (8, 9, 11, 10), (10, 11, 13, 12), (12, 13, 15, 14), (14, 15, 17, 16), (7, 5, 22, 23), (16, 17, 19, 18), (18, 19, 1, 0), (16, 18, 39, 38), (5, 3, 20, 22), (1, 19, 29, 21), (19, 17, 28, 29), (17, 15, 27, 28), (15, 13, 26, 27), (13, 11, 25, 26), (11, 9, 24, 25), (9, 7, 23, 24), (3, 1, 21, 20), (14, 16, 38, 37), (12, 14, 37, 36), (10, 12, 36, 35), (8, 10, 35, 34), (6, 8, 34, 33), (0, 2, 31, 30), (4, 6, 33, 32), (2, 4, 32, 31), (18, 0, 30, 39)])
_uv = me_cylinder_010.uv_layers.new(name='UVMap')
_uv.uv.foreach_set('vector', [1.0, 0.5, 1.0, 1.0, 0.9, 1.0, 0.9, 0.5, 0.9, 0.5, 0.9, 1.0, 0.8, 1.0, 0.8, 0.5, 0.8, 0.5, 0.8, 1.0, 0.7, 1.0, 0.7, 0.5, 0.7, 0.5, 0.7, 1.0, 0.6, 1.0, 0.6, 0.5, 0.6, 0.5, 0.6, 1.0, 0.5, 1.0, 0.5, 0.5, 0.5, 0.5, 0.5, 1.0, 0.4, 1.0, 0.4, 0.5, 0.4, 0.5, 0.4, 1.0, 0.3, 1.0, 0.3, 0.5, 0.3, 0.5, 0.3, 1.0, 0.2, 1.0, 0.2, 0.5, 0.7, 1.0, 0.8, 1.0, 0.8, 1.0, 0.7, 1.0, 0.2, 0.5, 0.2, 1.0, 0.1, 1.0, 0.1, 0.5, 0.1, 0.5, 0.1, 1.0, -7.451e-08, 1.0, -7.451e-08, 0.5, 0.2, 0.5, 0.1, 0.5, 0.1, 0.5, 0.2, 0.5, 0.8, 1.0, 0.9, 1.0, 0.9, 1.0, 0.8, 1.0, -7.451e-08, 1.0, 0.1, 1.0, 0.1, 1.0, -7.451e-08, 1.0, 0.1, 1.0, 0.2, 1.0, 0.2, 1.0, 0.1, 1.0, 0.2, 1.0, 0.3, 1.0, 0.3, 1.0, 0.2, 1.0, 0.3, 1.0, 0.4, 1.0, 0.4, 1.0, 0.3, 1.0, 0.4, 1.0, 0.5, 1.0, 0.5, 1.0, 0.4, 1.0, 0.5, 1.0, 0.6, 1.0, 0.6, 1.0, 0.5, 1.0, 0.6, 1.0, 0.7, 1.0, 0.7, 1.0, 0.6, 1.0, 0.9, 1.0, 1.0, 1.0, 1.0, 1.0, 0.9, 1.0, 0.3, 0.5, 0.2, 0.5, 0.2, 0.5, 0.3, 0.5, 0.4, 0.5, 0.3, 0.5, 0.3, 0.5, 0.4, 0.5, 0.5, 0.5, 0.4, 0.5, 0.4, 0.5, 0.5, 0.5, 0.6, 0.5, 0.5, 0.5, 0.5, 0.5, 0.6, 0.5, 0.7, 0.5, 0.6, 0.5, 0.6, 0.5, 0.7, 0.5, 1.0, 0.5, 0.9, 0.5, 0.9, 0.5, 1.0, 0.5, 0.8, 0.5, 0.7, 0.5, 0.7, 0.5, 0.8, 0.5, 0.9, 0.5, 0.8, 0.5, 0.8, 0.5, 0.9, 0.5, 0.1, 0.5, -7.451e-08, 0.5, -7.451e-08, 0.5, 0.1, 0.5])
me_cylinder_010.use_remesh_fix_poles = True
me_cylinder_010.use_remesh_preserve_attributes = False
me_cylinder_010.use_mirror_vertex_groups = False
me_cylinder_010.update()

# ---- objects
ob_light = bpy.data.objects.new('Light', light_light)
ob_camera = bpy.data.objects.new('Camera', cam_camera)
ob_bucket = bpy.data.objects.new('Bucket', me_cylinder)
ob_handle = bpy.data.objects.new('Handle', me_cylinder_001)
ob_top_ring = bpy.data.objects.new('Top Ring', me_cylinder_009)
ob_bottom_ring = bpy.data.objects.new('Bottom Ring', me_cylinder_010)

# ---- transforms, parenting, visibility, modifiers, constraints
ob_light.location = (4.076, 1.005, 5.904)
ob_light.rotation_euler = (0.6503, 0.05522, 1.866)
ob_light.lock_rotations_4d = False
ob_light.empty_display_type = 'ARROWS'
ob_light.color = (0.0, 0.0, 0.0, 0.0)
ob_light.lineart.crease_threshold = 0.0
ob_camera.location = (7.359, -6.926, 4.958)
ob_camera.rotation_euler = (1.109, 0.0, 0.8149)
ob_camera.lock_rotations_4d = False
ob_camera.empty_display_type = 'ARROWS'
ob_camera.color = (0.0, 0.0, 0.0, 0.0)
ob_camera.display_type = 'WIRE'
ob_camera.lineart.crease_threshold = 0.0
ob_bucket.location = (0.0, 0.0, 0.0)
ob_bucket.rotation_euler = (0.0, 0.0, -0.3246)
ob_bucket.lineart.crease_threshold = 0.0
ob_handle.location = (-0.005666, -0.01112, 0.1552)
ob_handle.rotation_euler = (0.0, 1.571, 1.571)
ob_handle.scale = (0.09, 0.09, 1.3)
ob_handle.lineart.crease_threshold = 0.0
ob_top_ring.location = (0.0, 0.0, 0.5299)
ob_top_ring.rotation_euler = (0.0, 0.0, 0.3142)
ob_top_ring.scale = (1.3, 1.3, 0.2)
ob_top_ring.lineart.crease_threshold = 0.0
ob_bottom_ring.location = (0.0, 0.0, -0.5868)
ob_bottom_ring.rotation_euler = (0.0, 0.0, 0.3142)
ob_bottom_ring.scale = (1.181, 1.181, 0.1817)
ob_bottom_ring.lineart.crease_threshold = 0.0

# ---- collection membership
col_collection.objects.link(ob_light)
col_collection.objects.link(ob_camera)
col_collection.objects.link(ob_bucket)
col_collection.objects.link(ob_handle)
col_collection.objects.link(ob_top_ring)
col_collection.objects.link(ob_bottom_ring)

# ---- scene / render settings (as saved in the file)
scene.camera = ob_camera
scene.frame_start = 1; scene.frame_end = 250; scene.frame_set(1)
scene.render.engine = 'BLENDER_EEVEE_NEXT'
scene.cycles.use_denoising = False
scene.cycles.samples = 128
scene.cycles.sampling_pattern = 'TABULATED_SOBOL'
scene.cycles.use_adaptive_sampling = False
scene.cycles.use_light_tree = False
scene.view_settings.view_transform = 'Filmic'
bpy.context.view_layer.update()
